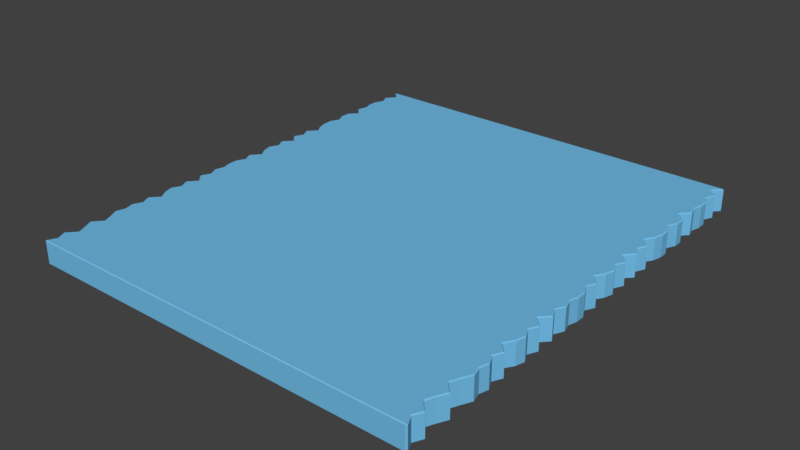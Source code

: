 # Source: floor.blend  (saved by Blender 2.79.0; exported with 4.5.12 LTS)
import bpy
from mathutils import Matrix  # noqa: F401  (used for matrix-valued properties, if any)

bpy.ops.wm.read_factory_settings(use_empty=True)
scene = bpy.context.scene
scene.name = 'Scene'

# ---- collections
col_collection_1 = bpy.data.collections.new('Collection 1'); scene.collection.children.link(col_collection_1)

# ---- materials (node trees are filled in below, after node groups)
mat_material = bpy.data.materials.new('Material')
mat_material.alpha_threshold = 0.0
mat_material.use_transparent_shadow = False
mat_material.diffuse_color = (0.1713, 0.5083, 0.8, 1.0)
mat_material.roughness = 0.5
mat_material.line_color = (0.0, 0.0, 0.0, 1.0)

# ---- material node trees

# ---- world
world_world = bpy.data.worlds.new('World'); scene.world = world_world
world_world.color = (0.05088, 0.05088, 0.05088)
world_world.use_sun_shadow = False
world_world.sun_shadow_jitter_overblur = 0.0
world_world.cycles.sampling_method = 'MANUAL'

# ---- meshes
me_cube = bpy.data.meshes.new('Cube')
me_cube.from_pydata([(4.053, 29.9, -2.682), (3.881, 29.9, -2.782), (3.881, 30.0, -2.682), (4.053, -29.9, -2.682), (3.881, -30.0, -2.682), (3.881, -29.9, -2.782), (-47.32, -30.0, -2.682), (-47.49, -29.9, -2.682), (-47.32, -29.9, -2.782), (-47.32, 30.0, -2.682), (-47.32, 29.9, -2.782), (-47.49, 29.9, -2.682), (3.881, 30.0, 0.1255), (3.881, 29.9, 0.2255), (4.053, 29.9, 0.1255), (3.881, -30.0, 0.1255), (4.053, -29.9, 0.1255), (3.881, -29.9, 0.2255), (-47.49, -29.9, 0.1255), (-47.32, -30.0, 0.1255), (-47.32, -29.9, 0.2255), (-47.49, 29.9, 0.1255), (-47.32, 29.9, 0.2255), (-47.32, 30.0, 0.1255), (2.969, 28.73, -2.682), (4.053, 27.55, -2.682), (3.473, 26.38, -2.682), (4.053, 25.21, -2.682), (4.053, 24.04, -2.682), (3.727, 22.86, -2.682), (4.053, 21.69, -2.682), (2.969, 20.52, -2.682), (4.053, 19.35, -2.682), (4.053, 18.17, -2.682), (3.473, 17.0, -2.682), (4.053, 15.83, -2.682), (4.053, 14.66, -2.682), (3.727, 13.48, -2.682), (2.969, 12.31, -2.682), (4.053, 11.14, -2.682), (3.473, 9.967, -2.682), (4.053, 8.794, -2.682), (2.969, 7.622, -2.682), (4.053, 6.449, -2.682), (3.473, 5.276, -2.682), (4.053, 4.104, -2.682), (3.727, 2.931, -2.682), (2.969, 1.759, -2.682), (4.053, 0.5863, -2.682), (3.473, -0.5863, -2.682), (4.053, -1.759, -2.682), (4.053, -2.931, -2.682), (3.727, -4.104, -2.682), (4.053, -5.276, -2.682), (3.473, -6.449, -2.682), (4.053, -7.622, -2.682), (2.969, -8.794, -2.682), (4.053, -9.967, -2.682), (3.473, -11.14, -2.682), (4.053, -12.31, -2.682), (3.727, -13.48, -2.682), (2.969, -14.66, -2.682), (4.053, -15.83, -2.682), (3.473, -17.0, -2.682), (4.053, -18.17, -2.682), (3.727, -19.35, -2.682), (4.053, -20.52, -2.682), (3.473, -21.69, -2.682), (2.969, -22.86, -2.682), (4.053, -24.04, -2.682), (3.473, -25.21, -2.682), (2.969, -26.38, -2.682), (4.053, -27.55, -2.682), (3.473, -28.73, -2.682), (3.314, -28.73, -2.782), (3.881, -27.55, -2.782), (2.823, -26.38, -2.782), (3.314, -25.21, -2.782), (3.881, -24.04, -2.782), (2.823, -22.86, -2.782), (3.314, -21.69, -2.782), (3.881, -20.52, -2.782), (3.563, -19.35, -2.782), (3.881, -18.17, -2.782), (3.314, -17.0, -2.782), (3.881, -15.83, -2.782), (2.823, -14.66, -2.782), (3.563, -13.48, -2.782), (3.881, -12.31, -2.782), (3.314, -11.14, -2.782), (3.881, -9.967, -2.782), (2.823, -8.794, -2.782), (3.881, -7.622, -2.782), (3.314, -6.449, -2.782), (3.881, -5.276, -2.782), (3.563, -4.104, -2.782), (3.881, -2.931, -2.782), (3.881, -1.759, -2.782), (3.314, -0.5863, -2.782), (3.881, 0.5863, -2.782), (2.823, 1.759, -2.782), (3.563, 2.931, -2.782), (3.881, 4.104, -2.782), (3.314, 5.276, -2.782), (3.881, 6.449, -2.782), (2.823, 7.622, -2.782), (3.881, 8.794, -2.782), (3.314, 9.967, -2.782), (3.881, 11.14, -2.782), (2.823, 12.31, -2.782), (3.563, 13.48, -2.782), (3.881, 14.66, -2.782), (3.881, 15.83, -2.782), (3.314, 17.0, -2.782), (3.881, 18.17, -2.782), (3.881, 19.35, -2.782), (2.823, 20.52, -2.782), (3.881, 21.69, -2.782), (3.563, 22.86, -2.782), (3.881, 24.04, -2.782), (3.881, 25.21, -2.782), (3.314, 26.38, -2.782), (3.881, 27.55, -2.782), (2.823, 28.73, -2.782), (-46.91, -28.73, -2.682), (-47.49, -27.55, -2.682), (-46.4, -26.38, -2.682), (-46.91, -25.21, -2.682), (-47.49, -24.04, -2.682), (-46.4, -22.86, -2.682), (-46.91, -21.69, -2.682), (-47.49, -20.52, -2.682), (-47.16, -19.35, -2.682), (-47.49, -18.17, -2.682), (-46.91, -17.0, -2.682), (-47.49, -15.83, -2.682), (-46.4, -14.66, -2.682), (-47.16, -13.48, -2.682), (-47.49, -12.31, -2.682), (-46.91, -11.14, -2.682), (-47.49, -9.967, -2.682), (-46.4, -8.794, -2.682), (-47.49, -7.622, -2.682), (-46.91, -6.449, -2.682), (-47.49, -5.276, -2.682), (-47.16, -4.104, -2.682), (-47.49, -2.931, -2.682), (-47.49, -1.759, -2.682), (-46.91, -0.5863, -2.682), (-47.49, 0.5863, -2.682), (-46.4, 1.759, -2.682), (-47.16, 2.931, -2.682), (-47.49, 4.104, -2.682), (-46.91, 5.276, -2.682), (-47.49, 6.449, -2.682), (-46.4, 7.622, -2.682), (-47.49, 8.794, -2.682), (-46.91, 9.967, -2.682), (-47.49, 11.14, -2.682), (-46.4, 12.31, -2.682), (-47.16, 13.48, -2.682), (-47.49, 14.66, -2.682), (-47.49, 15.83, -2.682), (-46.91, 17.0, -2.682), (-47.49, 18.17, -2.682), (-47.49, 19.35, -2.682), (-46.4, 20.52, -2.682), (-47.49, 21.69, -2.682), (-47.16, 22.86, -2.682), (-47.49, 24.04, -2.682), (-47.49, 25.21, -2.682), (-46.91, 26.38, -2.682), (-47.49, 27.55, -2.682), (-46.4, 28.73, -2.682), (-46.26, 28.73, -2.782), (-47.32, 27.55, -2.782), (-46.75, 26.38, -2.782), (-47.32, 25.21, -2.782), (-47.32, 24.04, -2.782), (-47.0, 22.86, -2.782), (-47.32, 21.69, -2.782), (-46.26, 20.52, -2.782), (-47.32, 19.35, -2.782), (-47.32, 18.17, -2.782), (-46.75, 17.0, -2.782), (-47.32, 15.83, -2.782), (-47.32, 14.66, -2.782), (-47.0, 13.48, -2.782), (-46.26, 12.31, -2.782), (-47.32, 11.14, -2.782), (-46.75, 9.967, -2.782), (-47.32, 8.794, -2.782), (-46.26, 7.622, -2.782), (-47.32, 6.449, -2.782), (-46.75, 5.276, -2.782), (-47.32, 4.104, -2.782), (-47.0, 2.931, -2.782), (-46.26, 1.759, -2.782), (-47.32, 0.5863, -2.782), (-46.75, -0.5863, -2.782), (-47.32, -1.759, -2.782), (-47.32, -2.931, -2.782), (-47.0, -4.104, -2.782), (-47.32, -5.276, -2.782), (-46.75, -6.449, -2.782), (-47.32, -7.622, -2.782), (-46.26, -8.794, -2.782), (-47.32, -9.967, -2.782), (-46.75, -11.14, -2.782), (-47.32, -12.31, -2.782), (-47.0, -13.48, -2.782), (-46.26, -14.66, -2.782), (-47.32, -15.83, -2.782), (-46.75, -17.0, -2.782), (-47.32, -18.17, -2.782), (-47.0, -19.35, -2.782), (-47.32, -20.52, -2.782), (-46.75, -21.69, -2.782), (-46.26, -22.86, -2.782), (-47.32, -24.04, -2.782), (-46.75, -25.21, -2.782), (-46.26, -26.38, -2.782), (-47.32, -27.55, -2.782), (-46.75, -28.73, -2.782), (2.823, 28.73, 0.2255), (3.881, 27.55, 0.2255), (3.314, 26.38, 0.2255), (3.881, 25.21, 0.2255), (3.881, 24.04, 0.2255), (3.563, 22.86, 0.2255), (3.881, 21.69, 0.2255), (2.823, 20.52, 0.2255), (3.881, 19.35, 0.2255), (3.881, 18.17, 0.2255), (3.314, 17.0, 0.2255), (3.881, 15.83, 0.2255), (3.881, 14.66, 0.2255), (3.563, 13.48, 0.2255), (2.823, 12.31, 0.2255), (3.881, 11.14, 0.2255), (3.314, 9.967, 0.2255), (3.881, 8.794, 0.2255), (2.823, 7.622, 0.2255), (3.881, 6.449, 0.2255), (3.314, 5.276, 0.2255), (3.881, 4.104, 0.2255), (3.563, 2.931, 0.2255), (2.823, 1.759, 0.2255), (3.881, 0.5863, 0.2255), (3.314, -0.5863, 0.2255), (3.881, -1.759, 0.2255), (3.881, -2.931, 0.2255), (3.563, -4.104, 0.2255), (3.881, -5.276, 0.2255), (3.314, -6.449, 0.2255), (3.881, -7.622, 0.2255), (2.823, -8.794, 0.2255), (3.881, -9.967, 0.2255), (3.314, -11.14, 0.2255), (3.881, -12.31, 0.2255), (3.563, -13.48, 0.2255), (2.823, -14.66, 0.2255), (3.881, -15.83, 0.2255), (3.314, -17.0, 0.2255), (3.881, -18.17, 0.2255), (3.563, -19.35, 0.2255), (3.881, -20.52, 0.2255), (3.314, -21.69, 0.2255), (2.823, -22.86, 0.2255), (3.881, -24.04, 0.2255), (3.314, -25.21, 0.2255), (2.823, -26.38, 0.2255), (3.881, -27.55, 0.2255), (3.314, -28.73, 0.2255), (3.473, -28.73, 0.1255), (4.053, -27.55, 0.1255), (2.969, -26.38, 0.1255), (3.473, -25.21, 0.1255), (4.053, -24.04, 0.1255), (2.969, -22.86, 0.1255), (3.473, -21.69, 0.1255), (4.053, -20.52, 0.1255), (3.727, -19.35, 0.1255), (4.053, -18.17, 0.1255), (3.473, -17.0, 0.1255), (4.053, -15.83, 0.1255), (2.969, -14.66, 0.1255), (3.727, -13.48, 0.1255), (4.053, -12.31, 0.1255), (3.473, -11.14, 0.1255), (4.053, -9.967, 0.1255), (2.969, -8.794, 0.1255), (4.053, -7.622, 0.1255), (3.473, -6.449, 0.1255), (4.053, -5.276, 0.1255), (3.727, -4.104, 0.1255), (4.053, -2.931, 0.1255), (4.053, -1.759, 0.1255), (3.473, -0.5863, 0.1255), (4.053, 0.5863, 0.1255), (2.969, 1.759, 0.1255), (3.727, 2.931, 0.1255), (4.053, 4.104, 0.1255), (3.473, 5.276, 0.1255), (4.053, 6.449, 0.1255), (2.969, 7.622, 0.1255), (4.053, 8.794, 0.1255), (3.473, 9.967, 0.1255), (4.053, 11.14, 0.1255), (2.969, 12.31, 0.1255), (3.727, 13.48, 0.1255), (4.053, 14.66, 0.1255), (4.053, 15.83, 0.1255), (3.473, 17.0, 0.1255), (4.053, 18.17, 0.1255), (4.053, 19.35, 0.1255), (2.969, 20.52, 0.1255), (4.053, 21.69, 0.1255), (3.727, 22.86, 0.1255), (4.053, 24.04, 0.1255), (4.053, 25.21, 0.1255), (3.473, 26.38, 0.1255), (4.053, 27.55, 0.1255), (2.969, 28.73, 0.1255), (-46.75, -28.73, 0.2255), (-47.32, -27.55, 0.2255), (-46.26, -26.38, 0.2255), (-46.75, -25.21, 0.2255), (-47.32, -24.04, 0.2255), (-46.26, -22.86, 0.2255), (-46.75, -21.69, 0.2255), (-47.32, -20.52, 0.2255), (-47.0, -19.35, 0.2255), (-47.32, -18.17, 0.2255), (-46.75, -17.0, 0.2255), (-47.32, -15.83, 0.2255), (-46.26, -14.66, 0.2255), (-47.0, -13.48, 0.2255), (-47.32, -12.31, 0.2255), (-46.75, -11.14, 0.2255), (-47.32, -9.967, 0.2255), (-46.26, -8.794, 0.2255), (-47.32, -7.622, 0.2255), (-46.75, -6.449, 0.2255), (-47.32, -5.276, 0.2255), (-47.0, -4.104, 0.2255), (-47.32, -2.931, 0.2255), (-47.32, -1.759, 0.2255), (-46.75, -0.5863, 0.2255), (-47.32, 0.5863, 0.2255), (-46.26, 1.759, 0.2255), (-47.0, 2.931, 0.2255), (-47.32, 4.104, 0.2255), (-46.75, 5.276, 0.2255), (-47.32, 6.449, 0.2255), (-46.26, 7.622, 0.2255), (-47.32, 8.794, 0.2255), (-46.75, 9.967, 0.2255), (-47.32, 11.14, 0.2255), (-46.26, 12.31, 0.2255), (-47.0, 13.48, 0.2255), (-47.32, 14.66, 0.2255), (-47.32, 15.83, 0.2255), (-46.75, 17.0, 0.2255), (-47.32, 18.17, 0.2255), (-47.32, 19.35, 0.2255), (-46.26, 20.52, 0.2255), (-47.32, 21.69, 0.2255), (-47.0, 22.86, 0.2255), (-47.32, 24.04, 0.2255), (-47.32, 25.21, 0.2255), (-46.75, 26.38, 0.2255), (-47.32, 27.55, 0.2255), (-46.26, 28.73, 0.2255), (-46.4, 28.73, 0.1255), (-47.49, 27.55, 0.1255), (-46.91, 26.38, 0.1255), (-47.49, 25.21, 0.1255), (-47.49, 24.04, 0.1255), (-47.16, 22.86, 0.1255), (-47.49, 21.69, 0.1255), (-46.4, 20.52, 0.1255), (-47.49, 19.35, 0.1255), (-47.49, 18.17, 0.1255), (-46.91, 17.0, 0.1255), (-47.49, 15.83, 0.1255), (-47.49, 14.66, 0.1255), (-47.16, 13.48, 0.1255), (-46.4, 12.31, 0.1255), (-47.49, 11.14, 0.1255), (-46.91, 9.967, 0.1255), (-47.49, 8.794, 0.1255), (-46.4, 7.622, 0.1255), (-47.49, 6.449, 0.1255), (-46.91, 5.276, 0.1255), (-47.49, 4.104, 0.1255), (-47.16, 2.931, 0.1255), (-46.4, 1.759, 0.1255), (-47.49, 0.5863, 0.1255), (-46.91, -0.5863, 0.1255), (-47.49, -1.759, 0.1255), (-47.49, -2.931, 0.1255), (-47.16, -4.104, 0.1255), (-47.49, -5.276, 0.1255), (-46.91, -6.449, 0.1255), (-47.49, -7.622, 0.1255), (-46.4, -8.794, 0.1255), (-47.49, -9.967, 0.1255), (-46.91, -11.14, 0.1255), (-47.49, -12.31, 0.1255), (-47.16, -13.48, 0.1255), (-46.4, -14.66, 0.1255), (-47.49, -15.83, 0.1255), (-46.91, -17.0, 0.1255), (-47.49, -18.17, 0.1255), (-47.16, -19.35, 0.1255), (-47.49, -20.52, 0.1255), (-46.91, -21.69, 0.1255), (-46.4, -22.86, 0.1255), (-47.49, -24.04, 0.1255), (-46.91, -25.21, 0.1255), (-46.4, -26.38, 0.1255), (-47.49, -27.55, 0.1255), (-46.91, -28.73, 0.1255)], [], [(12, 2, 9, 23), (74, 5, 8, 223), (173, 374, 21, 11), (273, 324, 20, 17), (4, 15, 19, 6), (0, 1, 2), (3, 4, 5), (6, 7, 8), (9, 10, 11), (12, 13, 14), (15, 16, 17), (18, 19, 20), (21, 22, 23), (73, 3, 5, 74), (1, 10, 9, 2), (2, 12, 14, 0), (4, 6, 8, 5), (3, 16, 15, 4), (173, 11, 10, 174), (6, 19, 18, 7), (11, 21, 23, 9), (273, 17, 16, 274), (12, 23, 22, 13), (17, 20, 19, 15), (373, 22, 21, 374), (73, 274, 16, 3), (0, 14, 323, 24), (24, 323, 322, 25), (25, 322, 321, 26), (26, 321, 320, 27), (27, 320, 319, 28), (28, 319, 318, 29), (29, 318, 317, 30), (30, 317, 316, 31), (31, 316, 315, 32), (32, 315, 314, 33), (33, 314, 313, 34), (34, 313, 312, 35), (35, 312, 311, 36), (36, 311, 310, 37), (37, 310, 309, 38), (38, 309, 308, 39), (39, 308, 307, 40), (40, 307, 306, 41), (41, 306, 305, 42), (42, 305, 304, 43), (43, 304, 303, 44), (44, 303, 302, 45), (45, 302, 301, 46), (46, 301, 300, 47), (47, 300, 299, 48), (48, 299, 298, 49), (49, 298, 297, 50), (50, 297, 296, 51), (51, 296, 295, 52), (52, 295, 294, 53), (53, 294, 293, 54), (54, 293, 292, 55), (55, 292, 291, 56), (56, 291, 290, 57), (57, 290, 289, 58), (58, 289, 288, 59), (59, 288, 287, 60), (60, 287, 286, 61), (61, 286, 285, 62), (62, 285, 284, 63), (63, 284, 283, 64), (64, 283, 282, 65), (65, 282, 281, 66), (66, 281, 280, 67), (67, 280, 279, 68), (68, 279, 278, 69), (69, 278, 277, 70), (70, 277, 276, 71), (71, 276, 275, 72), (72, 275, 274, 73), (20, 324, 423, 18), (324, 325, 422, 423), (325, 326, 421, 422), (326, 327, 420, 421), (327, 328, 419, 420), (328, 329, 418, 419), (329, 330, 417, 418), (330, 331, 416, 417), (331, 332, 415, 416), (332, 333, 414, 415), (333, 334, 413, 414), (334, 335, 412, 413), (335, 336, 411, 412), (336, 337, 410, 411), (337, 338, 409, 410), (338, 339, 408, 409), (339, 340, 407, 408), (340, 341, 406, 407), (341, 342, 405, 406), (342, 343, 404, 405), (343, 344, 403, 404), (344, 345, 402, 403), (345, 346, 401, 402), (346, 347, 400, 401), (347, 348, 399, 400), (348, 349, 398, 399), (349, 350, 397, 398), (350, 351, 396, 397), (351, 352, 395, 396), (352, 353, 394, 395), (353, 354, 393, 394), (354, 355, 392, 393), (355, 356, 391, 392), (356, 357, 390, 391), (357, 358, 389, 390), (358, 359, 388, 389), (359, 360, 387, 388), (360, 361, 386, 387), (361, 362, 385, 386), (362, 363, 384, 385), (363, 364, 383, 384), (364, 365, 382, 383), (365, 366, 381, 382), (366, 367, 380, 381), (367, 368, 379, 380), (368, 369, 378, 379), (369, 370, 377, 378), (370, 371, 376, 377), (371, 372, 375, 376), (372, 373, 374, 375), (13, 224, 323, 14), (224, 225, 322, 323), (225, 226, 321, 322), (226, 227, 320, 321), (227, 228, 319, 320), (228, 229, 318, 319), (229, 230, 317, 318), (230, 231, 316, 317), (231, 232, 315, 316), (232, 233, 314, 315), (233, 234, 313, 314), (234, 235, 312, 313), (235, 236, 311, 312), (236, 237, 310, 311), (237, 238, 309, 310), (238, 239, 308, 309), (239, 240, 307, 308), (240, 241, 306, 307), (241, 242, 305, 306), (242, 243, 304, 305), (243, 244, 303, 304), (244, 245, 302, 303), (245, 246, 301, 302), (246, 247, 300, 301), (247, 248, 299, 300), (248, 249, 298, 299), (249, 250, 297, 298), (250, 251, 296, 297), (251, 252, 295, 296), (252, 253, 294, 295), (253, 254, 293, 294), (254, 255, 292, 293), (255, 256, 291, 292), (256, 257, 290, 291), (257, 258, 289, 290), (258, 259, 288, 289), (259, 260, 287, 288), (260, 261, 286, 287), (261, 262, 285, 286), (262, 263, 284, 285), (263, 264, 283, 284), (264, 265, 282, 283), (265, 266, 281, 282), (266, 267, 280, 281), (267, 268, 279, 280), (268, 269, 278, 279), (269, 270, 277, 278), (270, 271, 276, 277), (271, 272, 275, 276), (272, 273, 274, 275), (7, 124, 223, 8), (124, 125, 222, 223), (125, 126, 221, 222), (126, 127, 220, 221), (127, 128, 219, 220), (128, 129, 218, 219), (129, 130, 217, 218), (130, 131, 216, 217), (131, 132, 215, 216), (132, 133, 214, 215), (133, 134, 213, 214), (134, 135, 212, 213), (135, 136, 211, 212), (136, 137, 210, 211), (137, 138, 209, 210), (138, 139, 208, 209), (139, 140, 207, 208), (140, 141, 206, 207), (141, 142, 205, 206), (142, 143, 204, 205), (143, 144, 203, 204), (144, 145, 202, 203), (145, 146, 201, 202), (146, 147, 200, 201), (147, 148, 199, 200), (148, 149, 198, 199), (149, 150, 197, 198), (150, 151, 196, 197), (151, 152, 195, 196), (152, 153, 194, 195), (153, 154, 193, 194), (154, 155, 192, 193), (155, 156, 191, 192), (156, 157, 190, 191), (157, 158, 189, 190), (158, 159, 188, 189), (159, 160, 187, 188), (160, 161, 186, 187), (161, 162, 185, 186), (162, 163, 184, 185), (163, 164, 183, 184), (164, 165, 182, 183), (165, 166, 181, 182), (166, 167, 180, 181), (167, 168, 179, 180), (168, 169, 178, 179), (169, 170, 177, 178), (170, 171, 176, 177), (171, 172, 175, 176), (172, 173, 174, 175), (0, 24, 123, 1), (24, 25, 122, 123), (25, 26, 121, 122), (26, 27, 120, 121), (27, 28, 119, 120), (28, 29, 118, 119), (29, 30, 117, 118), (30, 31, 116, 117), (31, 32, 115, 116), (32, 33, 114, 115), (33, 34, 113, 114), (34, 35, 112, 113), (35, 36, 111, 112), (36, 37, 110, 111), (37, 38, 109, 110), (38, 39, 108, 109), (39, 40, 107, 108), (40, 41, 106, 107), (41, 42, 105, 106), (42, 43, 104, 105), (43, 44, 103, 104), (44, 45, 102, 103), (45, 46, 101, 102), (46, 47, 100, 101), (47, 48, 99, 100), (48, 49, 98, 99), (49, 50, 97, 98), (50, 51, 96, 97), (51, 52, 95, 96), (52, 53, 94, 95), (53, 54, 93, 94), (54, 55, 92, 93), (55, 56, 91, 92), (56, 57, 90, 91), (57, 58, 89, 90), (58, 59, 88, 89), (59, 60, 87, 88), (60, 61, 86, 87), (61, 62, 85, 86), (62, 63, 84, 85), (63, 64, 83, 84), (64, 65, 82, 83), (65, 66, 81, 82), (66, 67, 80, 81), (67, 68, 79, 80), (68, 69, 78, 79), (69, 70, 77, 78), (70, 71, 76, 77), (71, 72, 75, 76), (72, 73, 74, 75), (13, 22, 373, 224), (224, 373, 372, 225), (225, 372, 371, 226), (226, 371, 370, 227), (227, 370, 369, 228), (228, 369, 368, 229), (229, 368, 367, 230), (230, 367, 366, 231), (231, 366, 365, 232), (232, 365, 364, 233), (233, 364, 363, 234), (234, 363, 362, 235), (235, 362, 361, 236), (236, 361, 360, 237), (237, 360, 359, 238), (238, 359, 358, 239), (239, 358, 357, 240), (240, 357, 356, 241), (241, 356, 355, 242), (242, 355, 354, 243), (243, 354, 353, 244), (244, 353, 352, 245), (245, 352, 351, 246), (246, 351, 350, 247), (247, 350, 349, 248), (248, 349, 348, 249), (249, 348, 347, 250), (250, 347, 346, 251), (251, 346, 345, 252), (252, 345, 344, 253), (253, 344, 343, 254), (254, 343, 342, 255), (255, 342, 341, 256), (256, 341, 340, 257), (257, 340, 339, 258), (258, 339, 338, 259), (259, 338, 337, 260), (260, 337, 336, 261), (261, 336, 335, 262), (262, 335, 334, 263), (263, 334, 333, 264), (264, 333, 332, 265), (265, 332, 331, 266), (266, 331, 330, 267), (267, 330, 329, 268), (268, 329, 328, 269), (269, 328, 327, 270), (270, 327, 326, 271), (271, 326, 325, 272), (272, 325, 324, 273), (7, 18, 423, 124), (124, 423, 422, 125), (125, 422, 421, 126), (126, 421, 420, 127), (127, 420, 419, 128), (128, 419, 418, 129), (129, 418, 417, 130), (130, 417, 416, 131), (131, 416, 415, 132), (132, 415, 414, 133), (133, 414, 413, 134), (134, 413, 412, 135), (135, 412, 411, 136), (136, 411, 410, 137), (137, 410, 409, 138), (138, 409, 408, 139), (139, 408, 407, 140), (140, 407, 406, 141), (141, 406, 405, 142), (142, 405, 404, 143), (143, 404, 403, 144), (144, 403, 402, 145), (145, 402, 401, 146), (146, 401, 400, 147), (147, 400, 399, 148), (148, 399, 398, 149), (149, 398, 397, 150), (150, 397, 396, 151), (151, 396, 395, 152), (152, 395, 394, 153), (153, 394, 393, 154), (154, 393, 392, 155), (155, 392, 391, 156), (156, 391, 390, 157), (157, 390, 389, 158), (158, 389, 388, 159), (159, 388, 387, 160), (160, 387, 386, 161), (161, 386, 385, 162), (162, 385, 384, 163), (163, 384, 383, 164), (164, 383, 382, 165), (165, 382, 381, 166), (166, 381, 380, 167), (167, 380, 379, 168), (168, 379, 378, 169), (169, 378, 377, 170), (170, 377, 376, 171), (171, 376, 375, 172), (172, 375, 374, 173), (1, 123, 174, 10), (123, 122, 175, 174), (122, 121, 176, 175), (121, 120, 177, 176), (120, 119, 178, 177), (119, 118, 179, 178), (118, 117, 180, 179), (117, 116, 181, 180), (116, 115, 182, 181), (115, 114, 183, 182), (114, 113, 184, 183), (113, 112, 185, 184), (112, 111, 186, 185), (111, 110, 187, 186), (110, 109, 188, 187), (109, 108, 189, 188), (108, 107, 190, 189), (107, 106, 191, 190), (106, 105, 192, 191), (105, 104, 193, 192), (104, 103, 194, 193), (103, 102, 195, 194), (102, 101, 196, 195), (101, 100, 197, 196), (100, 99, 198, 197), (99, 98, 199, 198), (98, 97, 200, 199), (97, 96, 201, 200), (96, 95, 202, 201), (95, 94, 203, 202), (94, 93, 204, 203), (93, 92, 205, 204), (92, 91, 206, 205), (91, 90, 207, 206), (90, 89, 208, 207), (89, 88, 209, 208), (88, 87, 210, 209), (87, 86, 211, 210), (86, 85, 212, 211), (85, 84, 213, 212), (84, 83, 214, 213), (83, 82, 215, 214), (82, 81, 216, 215), (81, 80, 217, 216), (80, 79, 218, 217), (79, 78, 219, 218), (78, 77, 220, 219), (77, 76, 221, 220), (76, 75, 222, 221), (75, 74, 223, 222)])
me_cube.materials.append(mat_material)
me_cube.use_remesh_preserve_volume = False
me_cube.use_remesh_preserve_attributes = False
me_cube.use_mirror_vertex_groups = False
me_cube.update()

# ---- objects
ob_cube = bpy.data.objects.new('Cube', me_cube)

# ---- transforms, parenting, visibility, modifiers, constraints
ob_cube.location = (0.0, 0.0, 0.0)
ob_cube.lock_rotations_4d = False
ob_cube.empty_display_type = 'ARROWS'
ob_cube.lineart.crease_threshold = 0.0

# ---- collection membership
col_collection_1.objects.link(ob_cube)

# ---- scene / render settings (as saved in the file)
scene.frame_start = 1; scene.frame_end = 250; scene.frame_set(1)
scene.render.engine = 'BLENDER_EEVEE_NEXT'
scene.render.resolution_percentage = 50
scene.render.dither_intensity = 0.0
scene.cycles.use_denoising = False
scene.cycles.samples = 128
scene.cycles.sampling_pattern = 'TABULATED_SOBOL'
scene.cycles.use_adaptive_sampling = False
scene.cycles.use_light_tree = False
scene.cycles.blur_glossy = 0.0
scene.cycles.sample_clamp_indirect = 0.0
scene.view_settings.view_transform = 'Standard'
bpy.context.view_layer.update()

# ---- added for rendering (the .blend has no active camera and no usable light): camera, sun
cam_auto = bpy.data.cameras.new('AutoCamera')
cam_auto.lens = 50.0
cam_auto.sensor_width = 36.0
cam_auto.clip_end = 1285.3
ob_auto_camera = bpy.data.objects.new('AutoCamera', cam_auto)
scene.collection.objects.link(ob_auto_camera)
ob_auto_camera.location = (51.5188, -87.8838, 57.3112)
ob_auto_camera.rotation_euler = (1.09748, -7.21219e-08, 0.694738)
scene.camera = ob_auto_camera
light_auto_sun = bpy.data.lights.new('AutoSun', 'SUN')
light_auto_sun.energy = 3.0
light_auto_sun.angle = 0.0523599
ob_auto_sun = bpy.data.objects.new('AutoSun', light_auto_sun)
scene.collection.objects.link(ob_auto_sun)
ob_auto_sun.rotation_euler = (0.872665, 0.174533, 0.523599)
bpy.context.view_layer.update()
